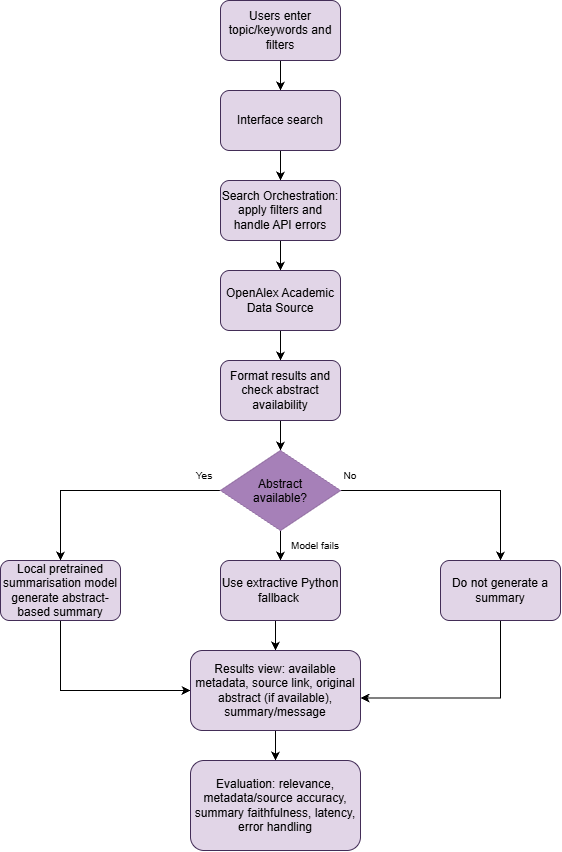

The diagram above was exported from draw.io. Its source (the exported page's mxGraphModel, read from the mxfile embedded in the PNG):
<mxGraphModel dx="933" dy="543" grid="0" gridSize="10" guides="1" tooltips="1" connect="1" arrows="1" fold="1" page="1" pageScale="1" pageWidth="827" pageHeight="1169" background="light-dark(#FFFFFF,#FFFFFF)" math="0" shadow="0">
  <root>
    <mxCell id="0" />
    <mxCell id="1" parent="0" />
    <mxCell id="u9gpHC4VKPj2i0Je-xYG-3" edge="1" parent="1" source="u9gpHC4VKPj2i0Je-xYG-1" style="edgeStyle=orthogonalEdgeStyle;rounded=0;orthogonalLoop=1;jettySize=auto;html=1;entryX=0.5;entryY=0;entryDx=0;entryDy=0;defaultLabelBackgroundColor=page;strokeColor=light-dark(#000000,#000000);" target="u9gpHC4VKPj2i0Je-xYG-2">
      <mxGeometry relative="1" as="geometry" />
    </mxCell>
    <mxCell id="u9gpHC4VKPj2i0Je-xYG-1" parent="1" style="rounded=1;whiteSpace=wrap;html=1;roundedPerimeter=1;fillColor=light-dark(#E1D5E7,#E1D5E7);strokeColor=#432D57;fontColor=light-dark(#000000,#000000);" value="Users enter topic/keywords and filters" vertex="1">
      <mxGeometry height="60" width="120" x="460" y="220" as="geometry" />
    </mxCell>
    <mxCell id="u9gpHC4VKPj2i0Je-xYG-5" edge="1" parent="1" source="u9gpHC4VKPj2i0Je-xYG-2" style="edgeStyle=orthogonalEdgeStyle;rounded=0;orthogonalLoop=1;jettySize=auto;html=1;entryX=0.5;entryY=0;entryDx=0;entryDy=0;defaultLabelBackgroundColor=page;strokeColor=light-dark(#000000,#000000);" target="u9gpHC4VKPj2i0Je-xYG-4">
      <mxGeometry relative="1" as="geometry" />
    </mxCell>
    <mxCell id="u9gpHC4VKPj2i0Je-xYG-2" parent="1" style="rounded=1;whiteSpace=wrap;html=1;roundedPerimeter=1;fillColor=light-dark(#E1D5E7,#E1D5E7);fontColor=light-dark(#000000,#000000);strokeColor=#432D57;" value="Interface search" vertex="1">
      <mxGeometry height="60" width="120" x="460" y="310" as="geometry" />
    </mxCell>
    <mxCell id="u9gpHC4VKPj2i0Je-xYG-7" edge="1" parent="1" source="u9gpHC4VKPj2i0Je-xYG-4" style="edgeStyle=orthogonalEdgeStyle;rounded=0;orthogonalLoop=1;jettySize=auto;html=1;entryX=0.5;entryY=0;entryDx=0;entryDy=0;defaultLabelBackgroundColor=page;strokeColor=light-dark(#000000,#000000);" target="u9gpHC4VKPj2i0Je-xYG-6">
      <mxGeometry relative="1" as="geometry" />
    </mxCell>
    <mxCell id="u9gpHC4VKPj2i0Je-xYG-4" parent="1" style="rounded=1;whiteSpace=wrap;html=1;roundedPerimeter=1;fillColor=light-dark(#E1D5E7,#E1D5E7);fontColor=light-dark(#000000,#000000);strokeColor=#432D57;" value="Search Orchestration: apply filters and handle API errors" vertex="1">
      <mxGeometry height="60" width="120" x="460" y="400" as="geometry" />
    </mxCell>
    <mxCell id="u9gpHC4VKPj2i0Je-xYG-9" edge="1" parent="1" source="u9gpHC4VKPj2i0Je-xYG-6" style="edgeStyle=orthogonalEdgeStyle;rounded=0;orthogonalLoop=1;jettySize=auto;html=1;entryX=0.5;entryY=0;entryDx=0;entryDy=0;defaultLabelBackgroundColor=page;strokeColor=light-dark(#000000,#000000);" target="u9gpHC4VKPj2i0Je-xYG-8">
      <mxGeometry relative="1" as="geometry" />
    </mxCell>
    <mxCell id="u9gpHC4VKPj2i0Je-xYG-6" parent="1" style="rounded=1;whiteSpace=wrap;html=1;roundedPerimeter=1;fillColor=light-dark(#E1D5E7,#E1D5E7);fontColor=light-dark(#000000,#000000);strokeColor=#432D57;" value="OpenAlex Academic Data Source" vertex="1">
      <mxGeometry height="60" width="120" x="460" y="490" as="geometry" />
    </mxCell>
    <mxCell id="u9gpHC4VKPj2i0Je-xYG-14" edge="1" parent="1" source="u9gpHC4VKPj2i0Je-xYG-8" style="edgeStyle=orthogonalEdgeStyle;rounded=0;orthogonalLoop=1;jettySize=auto;html=1;exitX=0.5;exitY=1;exitDx=0;exitDy=0;entryX=0.5;entryY=0;entryDx=0;entryDy=0;defaultLabelBackgroundColor=page;strokeColor=light-dark(#000000,#000000);" target="u9gpHC4VKPj2i0Je-xYG-10">
      <mxGeometry relative="1" as="geometry" />
    </mxCell>
    <mxCell id="u9gpHC4VKPj2i0Je-xYG-8" parent="1" style="rounded=1;whiteSpace=wrap;html=1;roundedPerimeter=1;fillColor=light-dark(#E1D5E7,#E1D5E7);fontColor=light-dark(#000000,#000000);strokeColor=#432D57;" value="Format results and check abstract availability" vertex="1">
      <mxGeometry height="60" width="120" x="460" y="580" as="geometry" />
    </mxCell>
    <mxCell id="u9gpHC4VKPj2i0Je-xYG-12" edge="1" parent="1" source="u9gpHC4VKPj2i0Je-xYG-10" style="edgeStyle=orthogonalEdgeStyle;rounded=0;orthogonalLoop=1;jettySize=auto;html=1;defaultLabelBackgroundColor=page;strokeColor=light-dark(#000000,#000000);" target="u9gpHC4VKPj2i0Je-xYG-11">
      <mxGeometry relative="1" as="geometry" />
    </mxCell>
    <mxCell id="u9gpHC4VKPj2i0Je-xYG-15" edge="1" parent="1" source="u9gpHC4VKPj2i0Je-xYG-10" style="edgeStyle=orthogonalEdgeStyle;rounded=0;orthogonalLoop=1;jettySize=auto;html=1;exitX=0.5;exitY=1;exitDx=0;exitDy=0;entryX=0.5;entryY=0;entryDx=0;entryDy=0;defaultLabelBackgroundColor=page;strokeColor=light-dark(#000000,#000000);" target="u9gpHC4VKPj2i0Je-xYG-13">
      <mxGeometry relative="1" as="geometry" />
    </mxCell>
    <mxCell id="u9gpHC4VKPj2i0Je-xYG-18" edge="1" parent="1" source="u9gpHC4VKPj2i0Je-xYG-10" style="edgeStyle=orthogonalEdgeStyle;rounded=0;orthogonalLoop=1;jettySize=auto;html=1;entryX=0.5;entryY=0;entryDx=0;entryDy=0;defaultLabelBackgroundColor=page;strokeColor=light-dark(#000000,#000000);" target="u9gpHC4VKPj2i0Je-xYG-17">
      <mxGeometry relative="1" as="geometry" />
    </mxCell>
    <mxCell id="u9gpHC4VKPj2i0Je-xYG-10" parent="1" style="rhombus;whiteSpace=wrap;html=1;shapeInside=1;fillColor=light-dark(#A680B8,#A680B8);strokeColor=#9673a6;fontColor=light-dark(#000000,#000000);" value="Abstract available?" vertex="1">
      <mxGeometry height="80" width="120" x="460" y="670" as="geometry" />
    </mxCell>
    <mxCell id="u9gpHC4VKPj2i0Je-xYG-27" edge="1" parent="1" source="u9gpHC4VKPj2i0Je-xYG-11" style="edgeStyle=orthogonalEdgeStyle;rounded=0;orthogonalLoop=1;jettySize=auto;html=1;exitX=0.5;exitY=1;exitDx=0;exitDy=0;entryX=0;entryY=0.5;entryDx=0;entryDy=0;defaultLabelBackgroundColor=page;strokeColor=light-dark(#000000,#000000);" target="u9gpHC4VKPj2i0Je-xYG-21">
      <mxGeometry relative="1" as="geometry" />
    </mxCell>
    <mxCell id="u9gpHC4VKPj2i0Je-xYG-11" parent="1" style="rounded=1;whiteSpace=wrap;html=1;roundedPerimeter=1;fillColor=light-dark(#E1D5E7,#E1D5E7);fontColor=light-dark(#000000,#000000);strokeColor=#432D57;" value="Local pretrained summarisation model generate abstract-based summary" vertex="1">
      <mxGeometry height="60" width="120" x="240" y="780" as="geometry" />
    </mxCell>
    <mxCell id="u9gpHC4VKPj2i0Je-xYG-22" edge="1" parent="1" source="u9gpHC4VKPj2i0Je-xYG-13" style="edgeStyle=orthogonalEdgeStyle;rounded=0;orthogonalLoop=1;jettySize=auto;html=1;exitX=0.5;exitY=1;exitDx=0;exitDy=0;entryX=0.5;entryY=0;entryDx=0;entryDy=0;defaultLabelBackgroundColor=page;strokeColor=light-dark(#000000,#000000);" target="u9gpHC4VKPj2i0Je-xYG-21">
      <mxGeometry relative="1" as="geometry" />
    </mxCell>
    <mxCell id="u9gpHC4VKPj2i0Je-xYG-13" parent="1" style="rounded=1;whiteSpace=wrap;html=1;roundedPerimeter=1;fillColor=light-dark(#E1D5E7,#E1D5E7);fontColor=light-dark(#000000,#000000);strokeColor=#432D57;" value="Use extractive Python fallback&amp;nbsp;" vertex="1">
      <mxGeometry height="60" width="120" x="460" y="780" as="geometry" />
    </mxCell>
    <mxCell id="u9gpHC4VKPj2i0Je-xYG-16" parent="1" style="text;html=1;whiteSpace=wrap;strokeColor=none;fillColor=none;align=center;verticalAlign=middle;rounded=0;fontColor=light-dark(#000000,#000000);" value="&lt;font style=&quot;font-size: 10px;&quot;&gt;Model fails&lt;/font&gt;" vertex="1">
      <mxGeometry height="30" width="60" x="525" y="750" as="geometry" />
    </mxCell>
    <mxCell id="u9gpHC4VKPj2i0Je-xYG-25" edge="1" parent="1" source="u9gpHC4VKPj2i0Je-xYG-17" style="edgeStyle=orthogonalEdgeStyle;rounded=0;orthogonalLoop=1;jettySize=auto;html=1;exitX=0.5;exitY=1;exitDx=0;exitDy=0;entryX=1.01;entryY=0.596;entryDx=0;entryDy=0;defaultLabelBackgroundColor=page;strokeColor=light-dark(#000000,#000000);" target="u9gpHC4VKPj2i0Je-xYG-21">
      <mxGeometry relative="1" as="geometry" />
    </mxCell>
    <mxCell id="u9gpHC4VKPj2i0Je-xYG-17" parent="1" style="rounded=1;whiteSpace=wrap;html=1;roundedPerimeter=1;fillColor=light-dark(#E1D5E7,#E1D5E7);fontColor=light-dark(#000000,#000000);strokeColor=#432D57;" value="Do not generate a summary" vertex="1">
      <mxGeometry height="60" width="120" x="680" y="780" as="geometry" />
    </mxCell>
    <mxCell id="u9gpHC4VKPj2i0Je-xYG-19" parent="1" style="text;html=1;whiteSpace=wrap;strokeColor=none;fillColor=none;align=center;verticalAlign=middle;rounded=0;fontColor=light-dark(#000000,#000000);" value="&lt;font style=&quot;font-size: 10px;&quot;&gt;No&lt;/font&gt;" vertex="1">
      <mxGeometry height="30" width="60" x="560" y="680" as="geometry" />
    </mxCell>
    <mxCell id="u9gpHC4VKPj2i0Je-xYG-20" parent="1" style="text;html=1;whiteSpace=wrap;strokeColor=none;fillColor=none;align=center;verticalAlign=middle;rounded=0;fontColor=light-dark(#000000,#000000);" value="&lt;font style=&quot;font-size: 10px;&quot;&gt;Yes&lt;/font&gt;" vertex="1">
      <mxGeometry height="30" width="60" x="414" y="680" as="geometry" />
    </mxCell>
    <mxCell id="u9gpHC4VKPj2i0Je-xYG-24" edge="1" parent="1" source="u9gpHC4VKPj2i0Je-xYG-21" style="edgeStyle=orthogonalEdgeStyle;rounded=0;orthogonalLoop=1;jettySize=auto;html=1;entryX=0.5;entryY=0;entryDx=0;entryDy=0;defaultLabelBackgroundColor=page;strokeColor=light-dark(#000000,#000000);" target="u9gpHC4VKPj2i0Je-xYG-23">
      <mxGeometry relative="1" as="geometry" />
    </mxCell>
    <mxCell id="u9gpHC4VKPj2i0Je-xYG-21" parent="1" style="rounded=1;whiteSpace=wrap;html=1;roundedPerimeter=1;fillColor=light-dark(#E1D5E7,#E1D5E7);fontColor=light-dark(#000000,#000000);strokeColor=#432D57;" value="Results view: available metadata, source link, original abstract (if available), summary/message" vertex="1">
      <mxGeometry height="80" width="170" x="430" y="870" as="geometry" />
    </mxCell>
    <mxCell id="u9gpHC4VKPj2i0Je-xYG-23" parent="1" style="rounded=1;whiteSpace=wrap;html=1;roundedPerimeter=1;fillColor=light-dark(#E1D5E7,#E1D5E7);fontColor=light-dark(#000000,#000000);strokeColor=#432D57;" value="Evaluation: relevance, metadata/source accuracy, summary faithfulness, latency, error handling" vertex="1">
      <mxGeometry height="90" width="170" x="430" y="980" as="geometry" />
    </mxCell>
  </root>
</mxGraphModel>